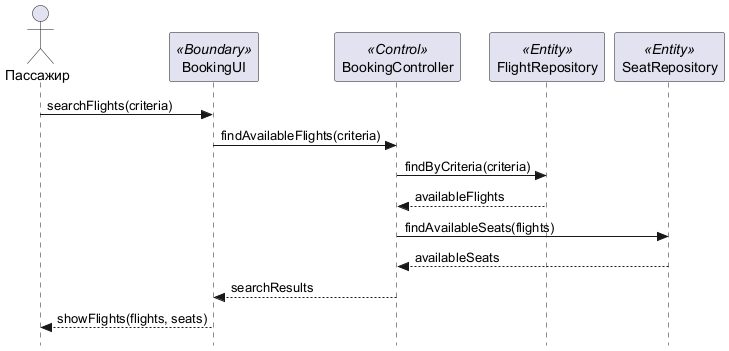

The diagram above was rendered by PlantUML. Its source (embedded in the PNG):
@startuml SequencePhase1
skinparam style strictuml
skinparam maxMessageSize 150

actor "Пассажир" as passenger
participant "BookingUI" as ui <<Boundary>>
participant "BookingController" as controller <<Control>>
participant "FlightRepository" as flights <<Entity>>
participant "SeatRepository" as seats <<Entity>>

passenger -> ui: searchFlights(criteria)
ui -> controller: findAvailableFlights(criteria)
controller -> flights: findByCriteria(criteria)
flights --> controller: availableFlights
controller -> seats: findAvailableSeats(flights)
seats --> controller: availableSeats
controller --> ui: searchResults
ui --> passenger: showFlights(flights, seats)
@enduml